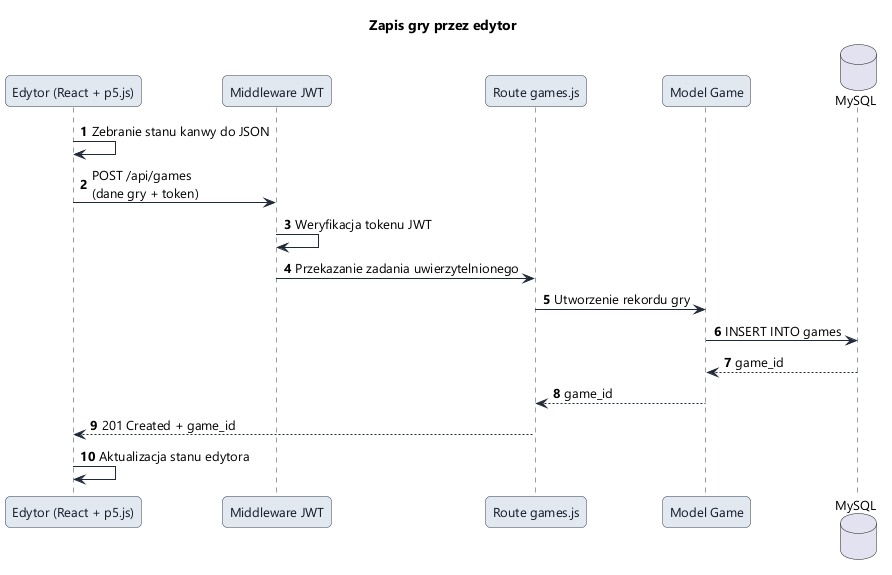

The diagram above was rendered by PlantUML. Its source (embedded in the PNG):
@startuml
!include style.iuml
title Zapis gry przez edytor

autonumber
participant "Edytor (React + p5.js)" as E
participant "Middleware JWT" as MJ
participant "Route games.js" as G
participant "Model Game" as GM
database "MySQL" as DB

E -> E: Zebranie stanu kanwy do JSON
E -> MJ: POST /api/games\n(dane gry + token)
MJ -> MJ: Weryfikacja tokenu JWT
MJ -> G: Przekazanie zadania uwierzytelnionego
G -> GM: Utworzenie rekordu gry
GM -> DB: INSERT INTO games
DB --> GM: game_id
GM --> G: game_id
G --> E: 201 Created + game_id
E -> E: Aktualizacja stanu edytora
@enduml